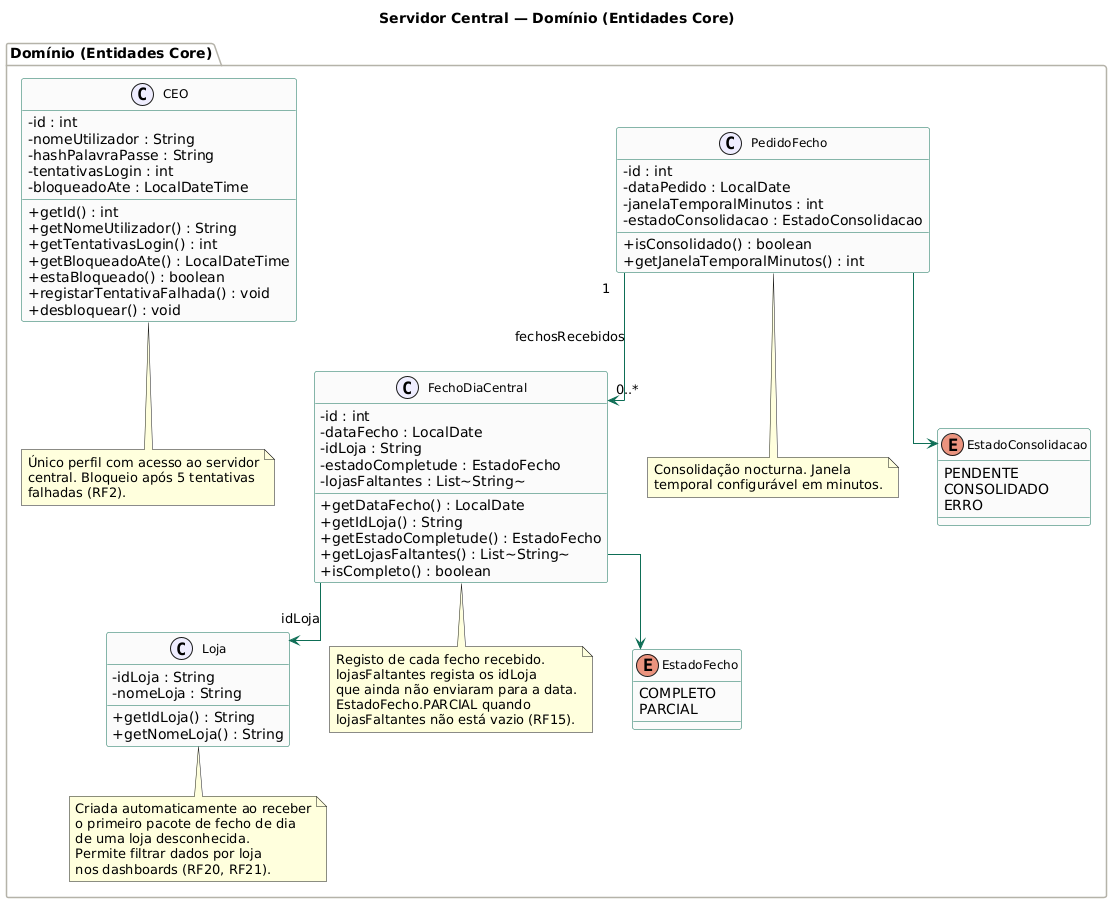

The diagram above was rendered by PlantUML. Its source (embedded in the PNG):
@startuml
skinparam classAttributeIconSize 0
skinparam classFontSize 12
skinparam classHeaderBackgroundColor #E1F5EE
skinparam classBorderColor #0F6E56
skinparam classBackgroundColor #FAFAFA
skinparam arrowColor #0F6E56
skinparam stereotypeCBackgroundColor #EEEDFE
skinparam stereotypeABackgroundColor #FAC775
skinparam stereotypeIBackgroundColor #D1ECF1
skinparam packageBackgroundColor #F8F8F8
skinparam packageBorderColor #B4B2A9
skinparam linetype ortho
skinparam nodesep 40
skinparam ranksep 50

title Servidor Central — Domínio (Entidades Core)

package "Domínio (Entidades Core)" #FEFEFE {

  class CEO {
    - id : int
    - nomeUtilizador : String
    - hashPalavraPasse : String
    - tentativasLogin : int
    - bloqueadoAte : LocalDateTime
    + getId() : int
    + getNomeUtilizador() : String
    + getTentativasLogin() : int
    + getBloqueadoAte() : LocalDateTime
    + estaBloqueado() : boolean
    + registarTentativaFalhada() : void
    + desbloquear() : void
  }
  note bottom of CEO
    Único perfil com acesso ao servidor
    central. Bloqueio após 5 tentativas
    falhadas (RF2).
  end note

  class Loja {
    - idLoja : String
    - nomeLoja : String
    + getIdLoja() : String
    + getNomeLoja() : String
  }
  note bottom of Loja
    Criada automaticamente ao receber
    o primeiro pacote de fecho de dia
    de uma loja desconhecida.
    Permite filtrar dados por loja
    nos dashboards (RF20, RF21).
  end note

  class FechoDiaCentral {
    - id : int
    - dataFecho : LocalDate
    - idLoja : String
    - estadoCompletude : EstadoFecho
    - lojasFaltantes : List~String~
    + getDataFecho() : LocalDate
    + getIdLoja() : String
    + getEstadoCompletude() : EstadoFecho
    + getLojasFaltantes() : List~String~
    + isCompleto() : boolean
  }
  note bottom of FechoDiaCentral
    Registo de cada fecho recebido.
    lojasFaltantes regista os idLoja
    que ainda não enviaram para a data.
    EstadoFecho.PARCIAL quando
    lojasFaltantes não está vazio (RF15).
  end note

  class PedidoFecho {
    - id : int
    - dataPedido : LocalDate
    - janelaTemporalMinutos : int
    - estadoConsolidacao : EstadoConsolidacao
    + isConsolidado() : boolean
    + getJanelaTemporalMinutos() : int
  }
  note bottom of PedidoFecho
    Consolidação nocturna. Janela
    temporal configurável em minutos.
  end note

  enum EstadoFecho {
    COMPLETO
    PARCIAL
  }

  enum EstadoConsolidacao {
    PENDENTE
    CONSOLIDADO
    ERRO
  }
}

' Relações
FechoDiaCentral --> Loja : idLoja
FechoDiaCentral --> EstadoFecho
PedidoFecho --> EstadoConsolidacao
PedidoFecho "1" --> "0..*" FechoDiaCentral : fechosRecebidos
@enduml